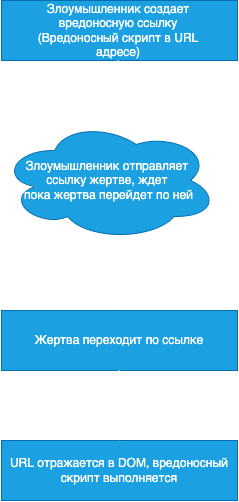

The diagram above was exported from draw.io. Its source (the exported page's mxGraphModel, read from the mxfile embedded in the PNG):
<mxGraphModel dx="1023" dy="703" grid="1" gridSize="10" guides="1" tooltips="1" connect="1" arrows="1" fold="1" page="1" pageScale="1" pageWidth="827" pageHeight="1169" math="0" shadow="0">
  <root>
    <mxCell id="0" />
    <mxCell id="1" parent="0" />
    <mxCell id="2" value="" style="rounded=0;whiteSpace=wrap;fillColor=#1ba1e2;fontColor=#ffffff;strokeColor=#006EAF;" vertex="1" parent="1">
      <mxGeometry x="354" y="90" width="236" height="60" as="geometry" />
    </mxCell>
    <mxCell id="3" value="Жертва переходит по ссылке" style="rounded=0;whiteSpace=wrap;fillColor=#1ba1e2;fontColor=#ffffff;strokeColor=#006EAF;" vertex="1" parent="1">
      <mxGeometry x="354" y="400" width="236" height="60" as="geometry" />
    </mxCell>
    <mxCell id="11" value="" style="endArrow=classic;endSize=8;startSize=8;jumpSize=7;strokeWidth=2;entryX=0.5;entryY=0;entryDx=0;entryDy=0;strokeColor=#FFFFFF;fillColor=#dae8fc;" edge="1" parent="1">
      <mxGeometry width="50" height="50" relative="1" as="geometry">
        <mxPoint x="470.5699999999999" y="150" as="sourcePoint" />
        <mxPoint x="470.93" y="220" as="targetPoint" />
      </mxGeometry>
    </mxCell>
    <mxCell id="15" value="Злоумышленник создает вредоносную ссылку (Вредоносный скрипт в URL адресе)" style="text;strokeColor=none;fillColor=none;align=center;verticalAlign=middle;whiteSpace=wrap;rounded=0;fontColor=#FFFFFF;" vertex="1" parent="1">
      <mxGeometry x="382" y="105" width="178" height="30" as="geometry" />
    </mxCell>
    <mxCell id="16" value="Злоумышленник отправляет &lt;br&gt;ссылку жертве, ждет &lt;br&gt;пока жертва перейдет по ней" style="shape=cloud;whiteSpace=wrap;html=1;fillColor=#1ba1e2;fontColor=#ffffff;strokeColor=#006EAF;" vertex="1" parent="1">
      <mxGeometry x="353" y="210" width="217" height="120" as="geometry" />
    </mxCell>
    <mxCell id="18" value="URL отражается в DOM, вредоносный скрипт выполняется" style="rounded=0;whiteSpace=wrap;fillColor=#1ba1e2;fontColor=#ffffff;strokeColor=#006EAF;" vertex="1" parent="1">
      <mxGeometry x="354" y="530" width="236" height="60" as="geometry" />
    </mxCell>
    <mxCell id="21" value="" style="endArrow=classic;endSize=8;startSize=8;jumpSize=7;strokeWidth=2;entryX=0.5;entryY=0;entryDx=0;entryDy=0;strokeColor=#FFFFFF;fillColor=#dae8fc;" edge="1" parent="1">
      <mxGeometry width="50" height="50" relative="1" as="geometry">
        <mxPoint x="471.56999999999994" y="330" as="sourcePoint" />
        <mxPoint x="471.93000000000006" y="399.9999999999999" as="targetPoint" />
      </mxGeometry>
    </mxCell>
    <mxCell id="22" value="" style="endArrow=classic;endSize=8;startSize=8;jumpSize=7;strokeWidth=2;entryX=0.5;entryY=0;entryDx=0;entryDy=0;strokeColor=#FFFFFF;fillColor=#dae8fc;" edge="1" parent="1">
      <mxGeometry width="50" height="50" relative="1" as="geometry">
        <mxPoint x="471.56999999999994" y="460" as="sourcePoint" />
        <mxPoint x="471.93000000000006" y="529.9999999999999" as="targetPoint" />
      </mxGeometry>
    </mxCell>
  </root>
</mxGraphModel>